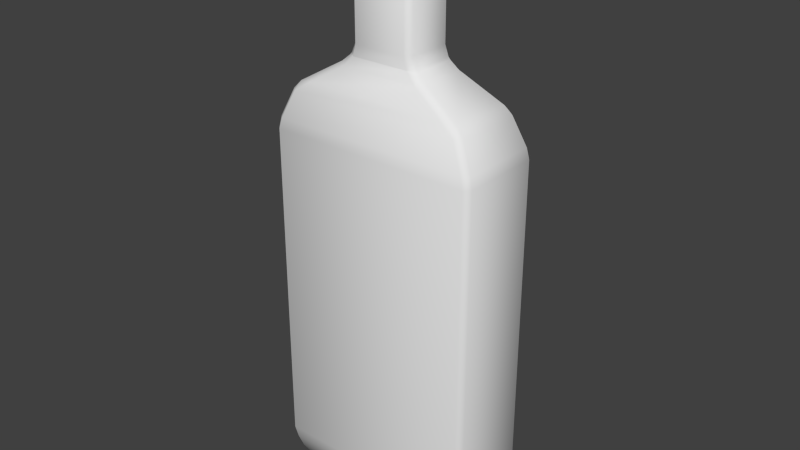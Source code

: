 # Source: mintschnapps.blend  (saved by Blender 2.76.0; exported with 4.5.12 LTS)
import bpy
from mathutils import Matrix  # noqa: F401  (used for matrix-valued properties, if any)

bpy.ops.wm.read_factory_settings(use_empty=True)
scene = bpy.context.scene
scene.name = 'Scene'

# ---- collections
col_collection_1 = bpy.data.collections.new('Collection 1'); scene.collection.children.link(col_collection_1)

# ---- world
world_world = bpy.data.worlds.new('World'); scene.world = world_world
world_world.color = (0.05088, 0.05088, 0.05088)
world_world.use_sun_shadow = False
world_world.sun_shadow_jitter_overblur = 0.0
world_world.cycles.sampling_method = 'MANUAL'
world_world.cycles.sample_map_resolution = 256

# ---- meshes
me_cube = bpy.data.meshes.new('Cube')
me_cube.from_pydata([(-0.1018, -0.04332, 0.03052), (-0.1018, -0.04332, 0.3524), (-0.1018, 0.04332, 0.03052), (-0.1018, 0.04332, 0.3524), (0.1018, -0.04332, 0.03052), (0.1018, -0.04332, 0.3524), (0.1018, 0.04332, 0.03052), (0.1018, 0.04332, 0.3524), (-0.08573, -0.03648, 0.3878), (-0.08573, 0.03648, 0.3878), (0.08573, -0.03648, 0.3878), (0.08573, 0.03648, 0.3878), (-0.03843, -0.02522, 0.416), (-0.03843, 0.02522, 0.416), (0.03843, -0.02522, 0.416), (0.03843, 0.02522, 0.416), (-0.02966, -0.02522, 0.4265), (-0.02966, 0.02522, 0.4265), (0.02966, -0.02522, 0.4265), (0.02966, 0.02522, 0.4265), (-0.02966, -0.02522, 0.5408), (-0.02966, 0.02522, 0.5408), (0.02966, -0.02522, 0.5408), (0.02966, 0.02522, 0.5408), (-0.09197, -0.03914, 0.01039), (-0.09197, 0.03914, 0.01039), (0.09197, -0.03914, 0.01039), (0.09197, 0.03914, 0.01039), (-0.07695, -0.03274, -8.467e-05), (-0.07695, 0.03274, -8.467e-05), (0.07695, -0.03274, -8.467e-05), (0.07695, 0.03274, -8.467e-05)], [], [(1, 3, 2, 0), (3, 7, 6, 2), (7, 5, 4, 6), (5, 1, 0, 4), (4, 0, 24, 26), (5, 7, 11, 10), (10, 11, 15, 14), (3, 1, 8, 9), (1, 5, 10, 8), (7, 3, 9, 11), (14, 15, 19, 18), (9, 8, 12, 13), (8, 10, 14, 12), (11, 9, 13, 15), (16, 18, 22, 20), (13, 12, 16, 17), (12, 14, 18, 16), (15, 13, 17, 19), (22, 23, 21, 20), (19, 17, 21, 23), (18, 19, 23, 22), (17, 16, 20, 21), (24, 25, 29, 28), (6, 4, 26, 27), (0, 2, 25, 24), (2, 6, 27, 25), (28, 29, 31, 30), (26, 24, 28, 30), (25, 27, 31, 29), (27, 26, 30, 31)])
me_cube.polygons.foreach_set('use_smooth', [True] * 30)
_uv = me_cube.uv_layers.new(name='UVMap')
_uv.uv.foreach_set('vector', [0.2768, 0.634, 0.2768, 0.634, 0.2789, 0.1075, 0.2789, 0.1075, 0.2768, 0.634, 0.7209, 0.635, 0.723, 0.1085, 0.2789, 0.1075, 0.7209, 0.635, 0.7209, 0.635, 0.723, 0.1085, 0.723, 0.1085, 0.7209, 0.635, 0.2768, 0.634, 0.2789, 0.1075, 0.723, 0.1085, 0.723, 0.1085, 0.2789, 0.1075, 0.3004, 0.07465, 0.7016, 0.07552, 0.7209, 0.635, 0.7209, 0.635, 0.6856, 0.6929, 0.6856, 0.6929, 0.6856, 0.6929, 0.6856, 0.6929, 0.5823, 0.7388, 0.5823, 0.7388, 0.2768, 0.634, 0.2768, 0.634, 0.3117, 0.6921, 0.3117, 0.6921, 0.2768, 0.634, 0.7209, 0.635, 0.6856, 0.6929, 0.3117, 0.6921, 0.7209, 0.635, 0.2768, 0.634, 0.3117, 0.6921, 0.6856, 0.6929, 0.5823, 0.7388, 0.5823, 0.7388, 0.5631, 0.7558, 0.5631, 0.7558, 0.3117, 0.6921, 0.3117, 0.6921, 0.4147, 0.7384, 0.4147, 0.7384, 0.3117, 0.6921, 0.6856, 0.6929, 0.5823, 0.7388, 0.4147, 0.7384, 0.6856, 0.6929, 0.3117, 0.6921, 0.4147, 0.7384, 0.5823, 0.7388, 0.4337, 0.7556, 0.5631, 0.7558, 0.5624, 0.9429, 0.433, 0.9426, 0.4147, 0.7384, 0.4147, 0.7384, 0.4337, 0.7556, 0.4337, 0.7556, 0.4147, 0.7384, 0.5823, 0.7388, 0.5631, 0.7558, 0.4337, 0.7556, 0.5823, 0.7388, 0.4147, 0.7384, 0.4337, 0.7556, 0.5631, 0.7558, 0.5624, 0.9429, 0.5624, 0.9429, 0.433, 0.9426, 0.433, 0.9426, 0.5631, 0.7558, 0.4337, 0.7556, 0.433, 0.9426, 0.5624, 0.9429, 0.5631, 0.7558, 0.5631, 0.7558, 0.5624, 0.9429, 0.5624, 0.9429, 0.4337, 0.7556, 0.4337, 0.7556, 0.433, 0.9426, 0.433, 0.9426, 0.3004, 0.07465, 0.3004, 0.07465, 0.3333, 0.05759, 0.3333, 0.05759, 0.723, 0.1085, 0.723, 0.1085, 0.7016, 0.07552, 0.7016, 0.07552, 0.2789, 0.1075, 0.2789, 0.1075, 0.3004, 0.07465, 0.3004, 0.07465, 0.2789, 0.1075, 0.723, 0.1085, 0.7016, 0.07552, 0.3004, 0.07465, 0.3333, 0.05759, 0.3333, 0.05759, 0.6689, 0.05832, 0.6689, 0.05832, 0.7016, 0.07552, 0.3004, 0.07465, 0.3333, 0.05759, 0.6689, 0.05832, 0.3004, 0.07465, 0.7016, 0.07552, 0.6689, 0.05832, 0.3333, 0.05759, 0.7016, 0.07552, 0.7016, 0.07552, 0.6689, 0.05832, 0.6689, 0.05832])
me_cube.use_remesh_preserve_volume = False
me_cube.use_remesh_preserve_attributes = False
me_cube.use_mirror_vertex_groups = False
me_cube.update()

# ---- objects
ob_mintschnapps = bpy.data.objects.new('mintschnapps', me_cube)

# ---- transforms, parenting, visibility, modifiers, constraints
ob_mintschnapps.location = (0.0, 0.0, 0.0)
ob_mintschnapps.lineart.crease_threshold = 0.0
_m = ob_mintschnapps.modifiers.new('Bevel', 'BEVEL')
_m.limit_method = 'NONE'
_m.spread = 0.0

# ---- collection membership
col_collection_1.objects.link(ob_mintschnapps)

# ---- scene / render settings (as saved in the file)
scene.frame_start = 1; scene.frame_end = 250; scene.frame_set(1)
scene.render.engine = 'BLENDER_EEVEE_NEXT'
scene.render.resolution_percentage = 50
scene.render.dither_intensity = 0.0
scene.cycles.use_denoising = False
scene.cycles.samples = 10
scene.cycles.sampling_pattern = 'TABULATED_SOBOL'
scene.cycles.light_sampling_threshold = 0.0
scene.cycles.use_adaptive_sampling = False
scene.cycles.use_light_tree = False
scene.cycles.blur_glossy = 0.0
scene.cycles.pixel_filter_type = 'GAUSSIAN'
scene.cycles.sample_clamp_indirect = 0.0
scene.view_settings.view_transform = 'Standard'
bpy.context.view_layer.update()

# ---- added for rendering (the .blend has no active camera and no usable light): camera, sun
cam_auto = bpy.data.cameras.new('AutoCamera')
cam_auto.lens = 50.0
cam_auto.sensor_width = 36.0
cam_auto.clip_end = 1000.0
ob_auto_camera = bpy.data.objects.new('AutoCamera', cam_auto)
scene.collection.objects.link(ob_auto_camera)
ob_auto_camera.location = (0.540715, -0.648858, 0.70294)
ob_auto_camera.rotation_euler = (1.09748, -7.21219e-08, 0.694738)
scene.camera = ob_auto_camera
light_auto_sun = bpy.data.lights.new('AutoSun', 'SUN')
light_auto_sun.energy = 3.0
light_auto_sun.angle = 0.0523599
ob_auto_sun = bpy.data.objects.new('AutoSun', light_auto_sun)
scene.collection.objects.link(ob_auto_sun)
ob_auto_sun.rotation_euler = (0.872665, 0.174533, 0.523599)
bpy.context.view_layer.update()
